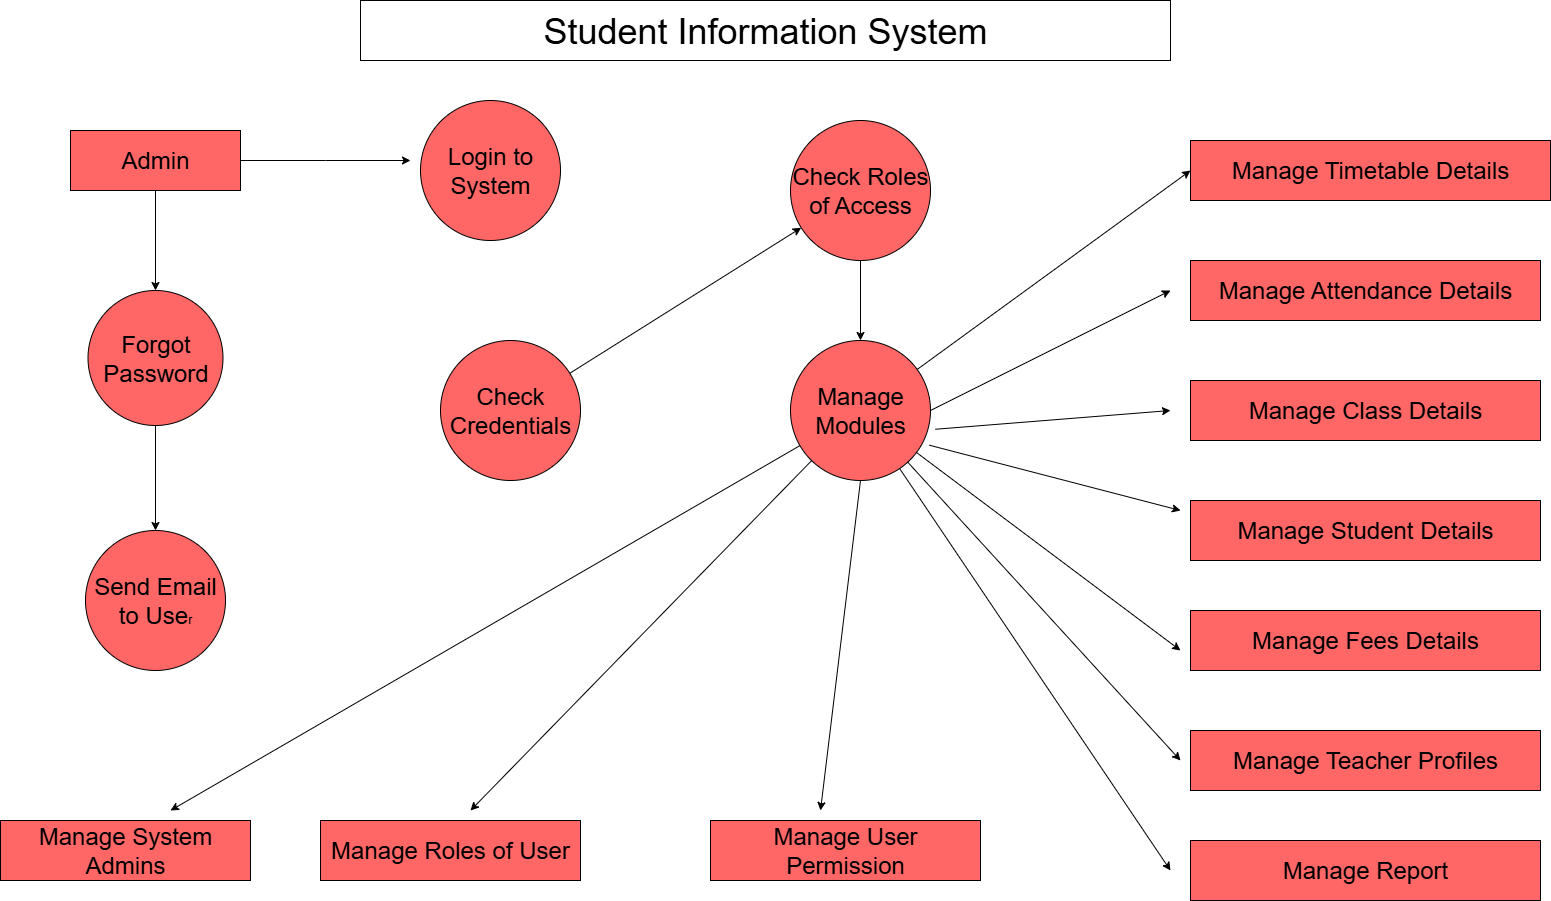

The diagram above was exported from draw.io. Its source (the exported page's mxGraphModel, read from the mxfile embedded in the PNG):
<mxGraphModel dx="1802" dy="2090" grid="1" gridSize="10" guides="1" tooltips="1" connect="1" arrows="1" fold="1" page="1" pageScale="1" pageWidth="850" pageHeight="1100" math="0" shadow="0">
  <root>
    <mxCell id="0" />
    <mxCell id="1" parent="0" />
    <mxCell id="V4nRgCfWSSUk7i4Xiw2p-1" value="&lt;font style=&quot;font-size: 36px;&quot;&gt;Student Information System&lt;/font&gt;" style="rounded=0;whiteSpace=wrap;html=1;" vertex="1" parent="1">
      <mxGeometry x="460" y="-1070" width="810" height="60" as="geometry" />
    </mxCell>
    <mxCell id="V4nRgCfWSSUk7i4Xiw2p-22" value="" style="edgeStyle=orthogonalEdgeStyle;rounded=0;orthogonalLoop=1;jettySize=auto;html=1;" edge="1" parent="1" source="V4nRgCfWSSUk7i4Xiw2p-2" target="V4nRgCfWSSUk7i4Xiw2p-3">
      <mxGeometry relative="1" as="geometry" />
    </mxCell>
    <mxCell id="V4nRgCfWSSUk7i4Xiw2p-51" style="edgeStyle=orthogonalEdgeStyle;rounded=0;orthogonalLoop=1;jettySize=auto;html=1;" edge="1" parent="1" source="V4nRgCfWSSUk7i4Xiw2p-2">
      <mxGeometry relative="1" as="geometry">
        <mxPoint x="510" y="-910" as="targetPoint" />
      </mxGeometry>
    </mxCell>
    <mxCell id="V4nRgCfWSSUk7i4Xiw2p-2" value="&lt;font style=&quot;font-size: 24px;&quot;&gt;Admin&lt;/font&gt;" style="rounded=0;whiteSpace=wrap;html=1;fillColor=#FF6666;" vertex="1" parent="1">
      <mxGeometry x="170" y="-940" width="170" height="60" as="geometry" />
    </mxCell>
    <mxCell id="V4nRgCfWSSUk7i4Xiw2p-23" value="" style="edgeStyle=orthogonalEdgeStyle;rounded=0;orthogonalLoop=1;jettySize=auto;html=1;" edge="1" parent="1" source="V4nRgCfWSSUk7i4Xiw2p-3" target="V4nRgCfWSSUk7i4Xiw2p-4">
      <mxGeometry relative="1" as="geometry" />
    </mxCell>
    <mxCell id="V4nRgCfWSSUk7i4Xiw2p-3" value="&lt;div&gt;&lt;font style=&quot;font-size: 24px;&quot;&gt;Forgot Password&lt;/font&gt;&lt;/div&gt;" style="ellipse;whiteSpace=wrap;html=1;aspect=fixed;fillColor=#FF6666;" vertex="1" parent="1">
      <mxGeometry x="187.5" y="-780" width="135" height="135" as="geometry" />
    </mxCell>
    <mxCell id="V4nRgCfWSSUk7i4Xiw2p-4" value="&lt;font style=&quot;font-size: 24px;&quot;&gt;Send Email to Use&lt;/font&gt;r" style="ellipse;whiteSpace=wrap;html=1;aspect=fixed;fillColor=#FF6666;" vertex="1" parent="1">
      <mxGeometry x="185" y="-540" width="140" height="140" as="geometry" />
    </mxCell>
    <mxCell id="V4nRgCfWSSUk7i4Xiw2p-5" value="&lt;font style=&quot;font-size: 24px;&quot;&gt;Login to System&lt;/font&gt;" style="ellipse;whiteSpace=wrap;html=1;aspect=fixed;fillColor=#FF6666;" vertex="1" parent="1">
      <mxGeometry x="520" y="-970" width="140" height="140" as="geometry" />
    </mxCell>
    <mxCell id="V4nRgCfWSSUk7i4Xiw2p-7" value="&lt;font style=&quot;font-size: 24px;&quot;&gt;Manage Modules&lt;/font&gt;" style="ellipse;whiteSpace=wrap;html=1;aspect=fixed;fillColor=#FF6666;" vertex="1" parent="1">
      <mxGeometry x="890" y="-730" width="140" height="140" as="geometry" />
    </mxCell>
    <mxCell id="V4nRgCfWSSUk7i4Xiw2p-45" value="" style="edgeStyle=orthogonalEdgeStyle;rounded=0;orthogonalLoop=1;jettySize=auto;html=1;" edge="1" parent="1" source="V4nRgCfWSSUk7i4Xiw2p-8" target="V4nRgCfWSSUk7i4Xiw2p-7">
      <mxGeometry relative="1" as="geometry" />
    </mxCell>
    <mxCell id="V4nRgCfWSSUk7i4Xiw2p-8" value="&lt;font style=&quot;font-size: 24px;&quot;&gt;Check Roles of Access&lt;/font&gt;" style="ellipse;whiteSpace=wrap;html=1;aspect=fixed;fillColor=#FF6666;" vertex="1" parent="1">
      <mxGeometry x="890" y="-950" width="140" height="140" as="geometry" />
    </mxCell>
    <mxCell id="V4nRgCfWSSUk7i4Xiw2p-10" value="&lt;font style=&quot;font-size: 24px;&quot;&gt;Manage System Admins&lt;/font&gt;" style="rounded=0;whiteSpace=wrap;html=1;fillColor=#FF6666;" vertex="1" parent="1">
      <mxGeometry x="100" y="-250" width="250" height="60" as="geometry" />
    </mxCell>
    <mxCell id="V4nRgCfWSSUk7i4Xiw2p-11" value="&lt;font style=&quot;font-size: 24px;&quot;&gt;Manage Roles of User&lt;/font&gt;" style="rounded=0;whiteSpace=wrap;html=1;fillColor=#FF6666;" vertex="1" parent="1">
      <mxGeometry x="420" y="-250" width="260" height="60" as="geometry" />
    </mxCell>
    <mxCell id="V4nRgCfWSSUk7i4Xiw2p-12" value="&lt;font style=&quot;font-size: 24px;&quot;&gt;Manage User Permission&lt;/font&gt;" style="rounded=0;whiteSpace=wrap;html=1;fillColor=#FF6666;" vertex="1" parent="1">
      <mxGeometry x="810" y="-250" width="270" height="60" as="geometry" />
    </mxCell>
    <mxCell id="V4nRgCfWSSUk7i4Xiw2p-13" value="&lt;font style=&quot;font-size: 24px;&quot;&gt;Manage Timetable Details&lt;/font&gt;" style="rounded=0;whiteSpace=wrap;html=1;fillColor=#FF6666;" vertex="1" parent="1">
      <mxGeometry x="1290" y="-930" width="360" height="60" as="geometry" />
    </mxCell>
    <mxCell id="V4nRgCfWSSUk7i4Xiw2p-14" value="&lt;font style=&quot;font-size: 24px;&quot;&gt;Manage Attendance Details&lt;/font&gt;" style="rounded=0;whiteSpace=wrap;html=1;fillColor=#FF6666;" vertex="1" parent="1">
      <mxGeometry x="1290" y="-810" width="350" height="60" as="geometry" />
    </mxCell>
    <mxCell id="V4nRgCfWSSUk7i4Xiw2p-15" value="&lt;font style=&quot;font-size: 24px;&quot;&gt;Manage Class Details&lt;/font&gt;" style="rounded=0;whiteSpace=wrap;html=1;fillColor=#FF6666;" vertex="1" parent="1">
      <mxGeometry x="1290" y="-690" width="350" height="60" as="geometry" />
    </mxCell>
    <mxCell id="V4nRgCfWSSUk7i4Xiw2p-18" value="&lt;font style=&quot;font-size: 24px;&quot;&gt;Manage Student Details&lt;/font&gt;" style="rounded=0;whiteSpace=wrap;html=1;fillColor=#FF6666;" vertex="1" parent="1">
      <mxGeometry x="1290" y="-570" width="350" height="60" as="geometry" />
    </mxCell>
    <mxCell id="V4nRgCfWSSUk7i4Xiw2p-19" value="&lt;font style=&quot;font-size: 24px;&quot;&gt;Manage Fees Details&lt;/font&gt;" style="rounded=0;whiteSpace=wrap;html=1;fillColor=#FF6666;" vertex="1" parent="1">
      <mxGeometry x="1290" y="-460" width="350" height="60" as="geometry" />
    </mxCell>
    <mxCell id="V4nRgCfWSSUk7i4Xiw2p-20" value="&lt;font style=&quot;font-size: 24px;&quot;&gt;Manage Teacher Profiles&lt;/font&gt;" style="rounded=0;whiteSpace=wrap;html=1;fillColor=#FF6666;" vertex="1" parent="1">
      <mxGeometry x="1290" y="-340" width="350" height="60" as="geometry" />
    </mxCell>
    <mxCell id="V4nRgCfWSSUk7i4Xiw2p-21" value="&lt;font style=&quot;font-size: 24px;&quot;&gt;Manage Report&lt;/font&gt;" style="rounded=0;whiteSpace=wrap;html=1;fillColor=#FF6666;" vertex="1" parent="1">
      <mxGeometry x="1290" y="-230" width="350" height="60" as="geometry" />
    </mxCell>
    <mxCell id="V4nRgCfWSSUk7i4Xiw2p-26" style="edgeStyle=orthogonalEdgeStyle;rounded=0;orthogonalLoop=1;jettySize=auto;html=1;" edge="1" parent="1">
      <mxGeometry relative="1" as="geometry">
        <mxPoint x="660.361742606774" y="-670.9750651324514" as="sourcePoint" />
        <mxPoint x="660.1435850303442" y="-655.5227729081553" as="targetPoint" />
      </mxGeometry>
    </mxCell>
    <mxCell id="V4nRgCfWSSUk7i4Xiw2p-27" style="edgeStyle=orthogonalEdgeStyle;rounded=0;orthogonalLoop=1;jettySize=auto;html=1;" edge="1" parent="1">
      <mxGeometry relative="1" as="geometry">
        <mxPoint x="660.361742606774" y="-670.9750651324514" as="sourcePoint" />
        <mxPoint x="660.1435850303442" y="-655.5227729081553" as="targetPoint" />
      </mxGeometry>
    </mxCell>
    <mxCell id="V4nRgCfWSSUk7i4Xiw2p-28" value="&lt;font style=&quot;font-size: 24px;&quot;&gt;Check Credentials&lt;/font&gt;" style="ellipse;whiteSpace=wrap;html=1;aspect=fixed;fillColor=#FF6666;" vertex="1" parent="1">
      <mxGeometry x="540" y="-730" width="140" height="140" as="geometry" />
    </mxCell>
    <mxCell id="V4nRgCfWSSUk7i4Xiw2p-34" value="" style="endArrow=classic;html=1;rounded=0;entryX=0;entryY=0.5;entryDx=0;entryDy=0;" edge="1" parent="1" source="V4nRgCfWSSUk7i4Xiw2p-7" target="V4nRgCfWSSUk7i4Xiw2p-13">
      <mxGeometry width="50" height="50" relative="1" as="geometry">
        <mxPoint x="1170" y="-840" as="sourcePoint" />
        <mxPoint x="1050" y="-700" as="targetPoint" />
      </mxGeometry>
    </mxCell>
    <mxCell id="V4nRgCfWSSUk7i4Xiw2p-35" value="" style="endArrow=classic;html=1;rounded=0;exitX=1;exitY=0.5;exitDx=0;exitDy=0;" edge="1" parent="1" source="V4nRgCfWSSUk7i4Xiw2p-7">
      <mxGeometry width="50" height="50" relative="1" as="geometry">
        <mxPoint x="1060" y="-660" as="sourcePoint" />
        <mxPoint x="1270" y="-780" as="targetPoint" />
      </mxGeometry>
    </mxCell>
    <mxCell id="V4nRgCfWSSUk7i4Xiw2p-36" value="" style="endArrow=classic;html=1;rounded=0;exitX=1.034;exitY=0.634;exitDx=0;exitDy=0;exitPerimeter=0;" edge="1" parent="1" source="V4nRgCfWSSUk7i4Xiw2p-7">
      <mxGeometry width="50" height="50" relative="1" as="geometry">
        <mxPoint x="870" y="-540" as="sourcePoint" />
        <mxPoint x="1270" y="-660" as="targetPoint" />
      </mxGeometry>
    </mxCell>
    <mxCell id="V4nRgCfWSSUk7i4Xiw2p-37" value="" style="endArrow=classic;html=1;rounded=0;exitX=0.992;exitY=0.748;exitDx=0;exitDy=0;exitPerimeter=0;" edge="1" parent="1" source="V4nRgCfWSSUk7i4Xiw2p-7">
      <mxGeometry width="50" height="50" relative="1" as="geometry">
        <mxPoint x="870" y="-540" as="sourcePoint" />
        <mxPoint x="1280" y="-560" as="targetPoint" />
      </mxGeometry>
    </mxCell>
    <mxCell id="V4nRgCfWSSUk7i4Xiw2p-38" value="" style="endArrow=classic;html=1;rounded=0;" edge="1" parent="1" source="V4nRgCfWSSUk7i4Xiw2p-7">
      <mxGeometry width="50" height="50" relative="1" as="geometry">
        <mxPoint x="870" y="-540" as="sourcePoint" />
        <mxPoint x="1280" y="-420" as="targetPoint" />
      </mxGeometry>
    </mxCell>
    <mxCell id="V4nRgCfWSSUk7i4Xiw2p-39" value="" style="endArrow=classic;html=1;rounded=0;" edge="1" parent="1" source="V4nRgCfWSSUk7i4Xiw2p-7">
      <mxGeometry width="50" height="50" relative="1" as="geometry">
        <mxPoint x="870" y="-540" as="sourcePoint" />
        <mxPoint x="1280" y="-310" as="targetPoint" />
      </mxGeometry>
    </mxCell>
    <mxCell id="V4nRgCfWSSUk7i4Xiw2p-40" value="" style="endArrow=classic;html=1;rounded=0;" edge="1" parent="1" source="V4nRgCfWSSUk7i4Xiw2p-7">
      <mxGeometry width="50" height="50" relative="1" as="geometry">
        <mxPoint x="870" y="-540" as="sourcePoint" />
        <mxPoint x="1270" y="-200" as="targetPoint" />
      </mxGeometry>
    </mxCell>
    <mxCell id="V4nRgCfWSSUk7i4Xiw2p-41" value="" style="endArrow=classic;html=1;rounded=0;exitX=0.5;exitY=1;exitDx=0;exitDy=0;" edge="1" parent="1" source="V4nRgCfWSSUk7i4Xiw2p-7">
      <mxGeometry width="50" height="50" relative="1" as="geometry">
        <mxPoint x="870" y="-540" as="sourcePoint" />
        <mxPoint x="920" y="-260" as="targetPoint" />
      </mxGeometry>
    </mxCell>
    <mxCell id="V4nRgCfWSSUk7i4Xiw2p-42" value="" style="endArrow=classic;html=1;rounded=0;" edge="1" parent="1" source="V4nRgCfWSSUk7i4Xiw2p-7">
      <mxGeometry width="50" height="50" relative="1" as="geometry">
        <mxPoint x="870" y="-540" as="sourcePoint" />
        <mxPoint x="570" y="-260" as="targetPoint" />
      </mxGeometry>
    </mxCell>
    <mxCell id="V4nRgCfWSSUk7i4Xiw2p-43" value="" style="endArrow=classic;html=1;rounded=0;" edge="1" parent="1" source="V4nRgCfWSSUk7i4Xiw2p-7">
      <mxGeometry width="50" height="50" relative="1" as="geometry">
        <mxPoint x="870" y="-540" as="sourcePoint" />
        <mxPoint x="270" y="-260" as="targetPoint" />
      </mxGeometry>
    </mxCell>
    <mxCell id="V4nRgCfWSSUk7i4Xiw2p-44" value="" style="endArrow=classic;html=1;rounded=0;" edge="1" parent="1" source="V4nRgCfWSSUk7i4Xiw2p-28" target="V4nRgCfWSSUk7i4Xiw2p-8">
      <mxGeometry width="50" height="50" relative="1" as="geometry">
        <mxPoint x="870" y="-540" as="sourcePoint" />
        <mxPoint x="920" y="-590" as="targetPoint" />
      </mxGeometry>
    </mxCell>
  </root>
</mxGraphModel>